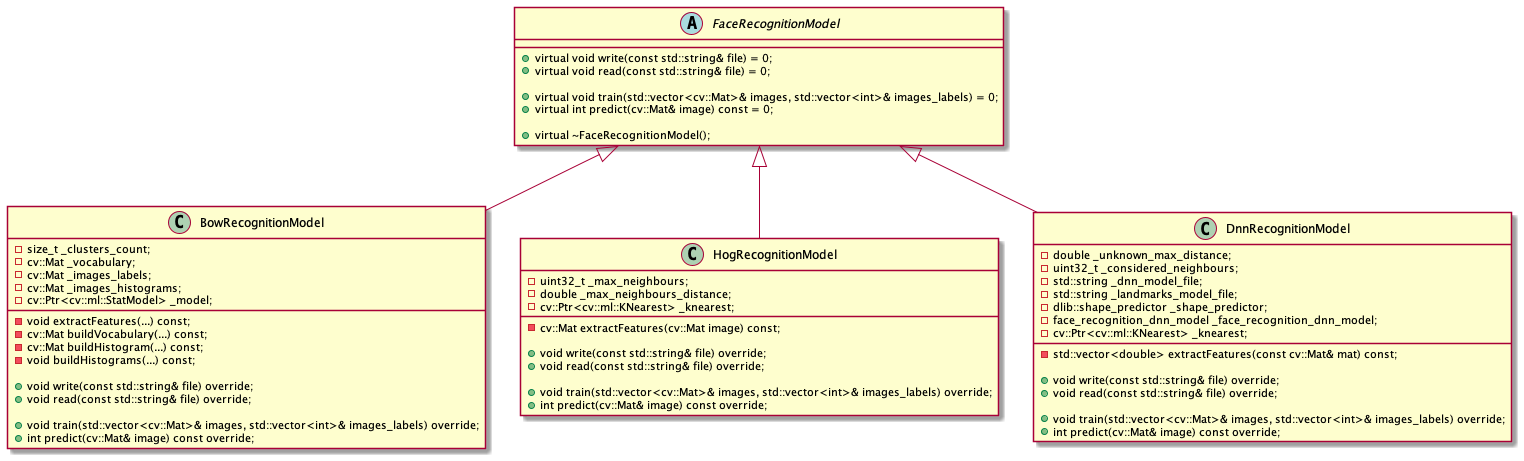

The diagram above was rendered by PlantUML. Its source (embedded in the PNG):
@startuml

abstract class FaceRecognitionModel {
+ virtual void write(const std::string& file) = 0;
+ virtual void read(const std::string& file) = 0;

+ virtual void train(std::vector<cv::Mat>& images, std::vector<int>& images_labels) = 0;
+ virtual int predict(cv::Mat& image) const = 0;

+ virtual ~FaceRecognitionModel();
}

class BowRecognitionModel {
- size_t _clusters_count;
- cv::Mat _vocabulary;
- cv::Mat _images_labels;
- cv::Mat _images_histograms;
- cv::Ptr<cv::ml::StatModel> _model;

- void extractFeatures(...) const;
- cv::Mat buildVocabulary(...) const;
- cv::Mat buildHistogram(...) const;
- void buildHistograms(...) const;

+ void write(const std::string& file) override;
+ void read(const std::string& file) override;

+ void train(std::vector<cv::Mat>& images, std::vector<int>& images_labels) override;
+ int predict(cv::Mat& image) const override;
}

class HogRecognitionModel {
- uint32_t _max_neighbours;
- double _max_neighbours_distance;
- cv::Ptr<cv::ml::KNearest> _knearest;
- cv::Mat extractFeatures(cv::Mat image) const;

+ void write(const std::string& file) override;
+ void read(const std::string& file) override;

+ void train(std::vector<cv::Mat>& images, std::vector<int>& images_labels) override;
+ int predict(cv::Mat& image) const override;
}

class DnnRecognitionModel {
- double _unknown_max_distance;
- uint32_t _considered_neighbours;
- std::string _dnn_model_file;
- std::string _landmarks_model_file;
- dlib::shape_predictor _shape_predictor;
- face_recognition_dnn_model _face_recognition_dnn_model;
- cv::Ptr<cv::ml::KNearest> _knearest;

- std::vector<double> extractFeatures(const cv::Mat& mat) const;

+ void write(const std::string& file) override;
+ void read(const std::string& file) override;

+ void train(std::vector<cv::Mat>& images, std::vector<int>& images_labels) override;
+ int predict(cv::Mat& image) const override;
}

FaceRecognitionModel <|-- BowRecognitionModel
FaceRecognitionModel <|-- HogRecognitionModel
FaceRecognitionModel <|-- DnnRecognitionModel

@enduml